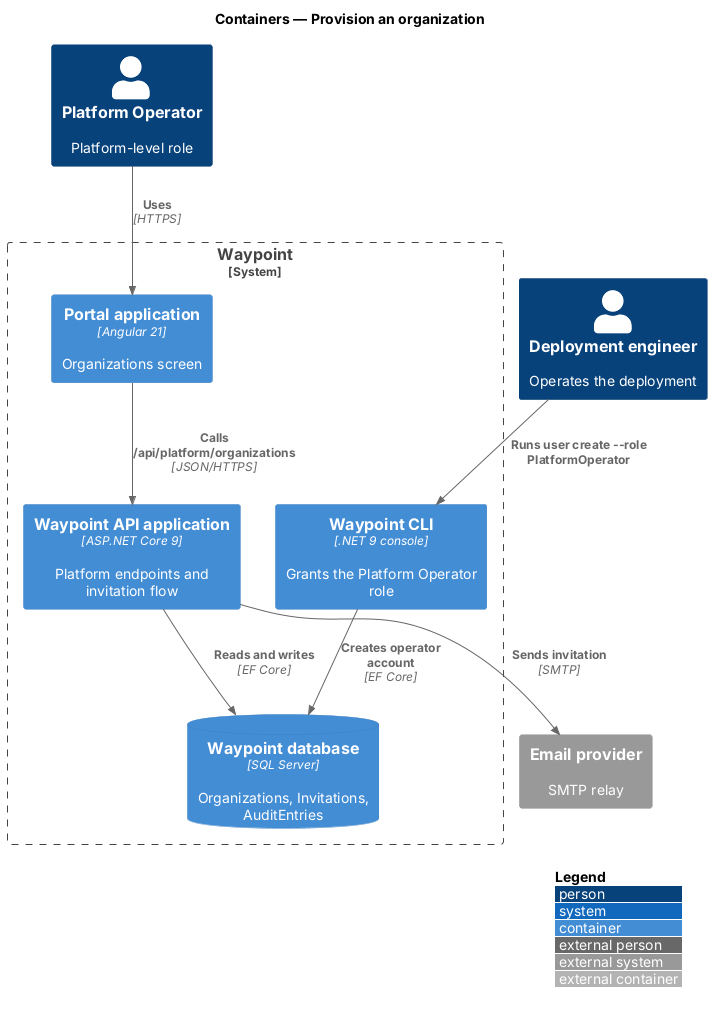

The diagram above was rendered by PlantUML. Its source (embedded in the PNG):
@startuml
!include <C4/C4_Container>
LAYOUT_WITH_LEGEND()
title Containers — Provision an organization


Person(op, "Platform Operator", "Platform-level role")
Person(deployer, "Deployment engineer", "Operates the deployment")
System_Boundary(waypoint, "Waypoint") {
  Container(portal, "Portal application", "Angular 21", "Organizations screen")
  Container(api, "Waypoint API application", "ASP.NET Core 9", "Platform endpoints and invitation flow")
  Container(cli, "Waypoint CLI", ".NET 9 console", "Grants the Platform Operator role")
  ContainerDb(db, "Waypoint database", "SQL Server", "Organizations, Invitations, AuditEntries")
}
System_Ext(email, "Email provider", "SMTP relay")
Rel(op, portal, "Uses", "HTTPS")
Rel(portal, api, "Calls /api/platform/organizations", "JSON/HTTPS")
Rel(deployer, cli, "Runs user create --role PlatformOperator")
Rel(cli, db, "Creates operator account", "EF Core")
Rel(api, db, "Reads and writes", "EF Core")
Rel(api, email, "Sends invitation", "SMTP")

@enduml